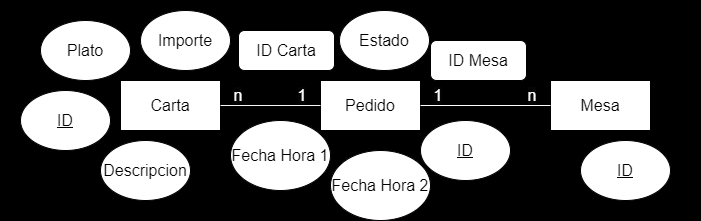

The diagram above was exported from draw.io. Its source (the exported page's mxGraphModel, read from the mxfile embedded in the PNG):
<mxGraphModel dx="880" dy="468" grid="1" gridSize="10" guides="1" tooltips="1" connect="1" arrows="1" fold="1" page="1" pageScale="1" pageWidth="827" pageHeight="1169" math="0" shadow="0">
  <root>
    <mxCell id="0" />
    <mxCell id="1" parent="0" />
    <mxCell id="SUK1l7NISO1GHilEkMa3-2" value="" style="rounded=0;whiteSpace=wrap;html=1;strokeColor=#000000;fillColor=#000000;imageAspect=0;overflow=hidden;backgroundOutline=0;" parent="1" vertex="1">
      <mxGeometry x="30" y="40" width="700" height="220" as="geometry" />
    </mxCell>
    <mxCell id="_fzRZfPlBCQ5rchxv02v-1" value="&lt;font size=&quot;3&quot;&gt;Carta&lt;/font&gt;" style="rounded=0;whiteSpace=wrap;html=1;" parent="1" vertex="1">
      <mxGeometry x="150" y="120" width="100" height="50" as="geometry" />
    </mxCell>
    <mxCell id="_fzRZfPlBCQ5rchxv02v-2" value="&lt;font size=&quot;3&quot;&gt;Pedido&lt;/font&gt;" style="rounded=0;whiteSpace=wrap;html=1;" parent="1" vertex="1">
      <mxGeometry x="350" y="120" width="100" height="50" as="geometry" />
    </mxCell>
    <mxCell id="_fzRZfPlBCQ5rchxv02v-3" value="&lt;font size=&quot;3&quot;&gt;Mesa&lt;/font&gt;" style="rounded=0;whiteSpace=wrap;html=1;" parent="1" vertex="1">
      <mxGeometry x="580" y="120" width="100" height="50" as="geometry" />
    </mxCell>
    <mxCell id="_fzRZfPlBCQ5rchxv02v-4" value="" style="endArrow=none;html=1;rounded=0;entryX=1;entryY=0.5;entryDx=0;entryDy=0;exitX=0;exitY=0.5;exitDx=0;exitDy=0;strokeColor=#FFFFFF;" parent="1" source="_fzRZfPlBCQ5rchxv02v-3" target="_fzRZfPlBCQ5rchxv02v-2" edge="1">
      <mxGeometry width="50" height="50" relative="1" as="geometry">
        <mxPoint x="290" y="240" as="sourcePoint" />
        <mxPoint x="340" y="190" as="targetPoint" />
      </mxGeometry>
    </mxCell>
    <mxCell id="_fzRZfPlBCQ5rchxv02v-5" value="" style="endArrow=none;html=1;rounded=0;entryX=1;entryY=0.5;entryDx=0;entryDy=0;exitX=0;exitY=0.5;exitDx=0;exitDy=0;strokeColor=#F7F7F7;" parent="1" source="_fzRZfPlBCQ5rchxv02v-2" target="_fzRZfPlBCQ5rchxv02v-1" edge="1">
      <mxGeometry width="50" height="50" relative="1" as="geometry">
        <mxPoint x="300" y="250" as="sourcePoint" />
        <mxPoint x="350" y="200" as="targetPoint" />
      </mxGeometry>
    </mxCell>
    <mxCell id="_fzRZfPlBCQ5rchxv02v-6" value="&lt;font size=&quot;3&quot;&gt;Plato&lt;/font&gt;" style="ellipse;whiteSpace=wrap;html=1;" parent="1" vertex="1">
      <mxGeometry x="70" y="60" width="90" height="60" as="geometry" />
    </mxCell>
    <mxCell id="_fzRZfPlBCQ5rchxv02v-7" value="&lt;font size=&quot;3&quot;&gt;Descripcion&lt;/font&gt;" style="ellipse;whiteSpace=wrap;html=1;" parent="1" vertex="1">
      <mxGeometry x="130" y="180" width="90" height="60" as="geometry" />
    </mxCell>
    <mxCell id="_fzRZfPlBCQ5rchxv02v-8" value="&lt;font size=&quot;3&quot;&gt;Importe&lt;/font&gt;" style="ellipse;whiteSpace=wrap;html=1;" parent="1" vertex="1">
      <mxGeometry x="170" y="50" width="90" height="60" as="geometry" />
    </mxCell>
    <mxCell id="_fzRZfPlBCQ5rchxv02v-9" value="&lt;font size=&quot;3&quot;&gt;&lt;u&gt;ID&lt;/u&gt;&lt;/font&gt;" style="ellipse;whiteSpace=wrap;html=1;" parent="1" vertex="1">
      <mxGeometry x="50" y="130" width="90" height="60" as="geometry" />
    </mxCell>
    <mxCell id="_fzRZfPlBCQ5rchxv02v-11" value="&lt;span style=&quot;font-size: medium;&quot;&gt;&lt;u&gt;ID&lt;/u&gt;&lt;/span&gt;" style="ellipse;whiteSpace=wrap;html=1;" parent="1" vertex="1">
      <mxGeometry x="450" y="160" width="90" height="60" as="geometry" />
    </mxCell>
    <mxCell id="_fzRZfPlBCQ5rchxv02v-12" value="&lt;font size=&quot;3&quot;&gt;&lt;u&gt;ID&lt;/u&gt;&lt;/font&gt;" style="ellipse;whiteSpace=wrap;html=1;" parent="1" vertex="1">
      <mxGeometry x="610" y="180" width="90" height="60" as="geometry" />
    </mxCell>
    <mxCell id="_fzRZfPlBCQ5rchxv02v-13" value="&lt;font size=&quot;3&quot;&gt;Estado&lt;/font&gt;" style="ellipse;whiteSpace=wrap;html=1;" parent="1" vertex="1">
      <mxGeometry x="369" y="50" width="90" height="60" as="geometry" />
    </mxCell>
    <mxCell id="_fzRZfPlBCQ5rchxv02v-15" value="&lt;span style=&quot;font-size: medium;&quot;&gt;Fecha Hora 1&lt;/span&gt;" style="ellipse;whiteSpace=wrap;html=1;" parent="1" vertex="1">
      <mxGeometry x="260" y="160" width="100" height="70" as="geometry" />
    </mxCell>
    <mxCell id="_fzRZfPlBCQ5rchxv02v-16" value="&lt;font style=&quot;font-size: 16px;&quot;&gt;ID Carta&lt;/font&gt;" style="rounded=1;whiteSpace=wrap;html=1;" parent="1" vertex="1">
      <mxGeometry x="268" y="70" width="96" height="40" as="geometry" />
    </mxCell>
    <mxCell id="_fzRZfPlBCQ5rchxv02v-21" value="&lt;font color=&quot;#ffffff&quot; style=&quot;font-size: 16px; background-color: rgb(5, 5, 5);&quot;&gt;n&lt;/font&gt;" style="text;html=1;align=center;verticalAlign=middle;whiteSpace=wrap;rounded=0;" parent="1" vertex="1">
      <mxGeometry x="530" y="120" width="64" height="30" as="geometry" />
    </mxCell>
    <mxCell id="SUK1l7NISO1GHilEkMa3-3" value="&lt;font color=&quot;#ffffff&quot; style=&quot;font-size: 16px; background-color: rgb(5, 5, 5);&quot;&gt;1&lt;/font&gt;" style="text;html=1;align=center;verticalAlign=middle;whiteSpace=wrap;rounded=0;" parent="1" vertex="1">
      <mxGeometry x="436" y="120" width="64" height="30" as="geometry" />
    </mxCell>
    <mxCell id="SUK1l7NISO1GHilEkMa3-4" value="&lt;font color=&quot;#ffffff&quot; style=&quot;font-size: 16px; background-color: rgb(5, 5, 5);&quot;&gt;1&lt;/font&gt;" style="text;html=1;align=center;verticalAlign=middle;whiteSpace=wrap;rounded=0;" parent="1" vertex="1">
      <mxGeometry x="300" y="120" width="64" height="30" as="geometry" />
    </mxCell>
    <mxCell id="SUK1l7NISO1GHilEkMa3-5" value="&lt;font color=&quot;#ffffff&quot; style=&quot;font-size: 16px; background-color: rgb(5, 5, 5);&quot;&gt;n&lt;/font&gt;" style="text;html=1;align=center;verticalAlign=middle;whiteSpace=wrap;rounded=0;" parent="1" vertex="1">
      <mxGeometry x="236" y="120" width="64" height="30" as="geometry" />
    </mxCell>
    <mxCell id="SWHWf4dgnIaXzoR-9lcy-1" value="&lt;span style=&quot;font-size: medium;&quot;&gt;Fecha Hora 2&lt;/span&gt;" style="ellipse;whiteSpace=wrap;html=1;" vertex="1" parent="1">
      <mxGeometry x="360" y="190" width="100" height="70" as="geometry" />
    </mxCell>
    <mxCell id="SWHWf4dgnIaXzoR-9lcy-3" value="&lt;font style=&quot;font-size: 16px;&quot;&gt;ID Mesa&lt;/font&gt;" style="rounded=1;whiteSpace=wrap;html=1;" vertex="1" parent="1">
      <mxGeometry x="460" y="80" width="96" height="40" as="geometry" />
    </mxCell>
  </root>
</mxGraphModel>